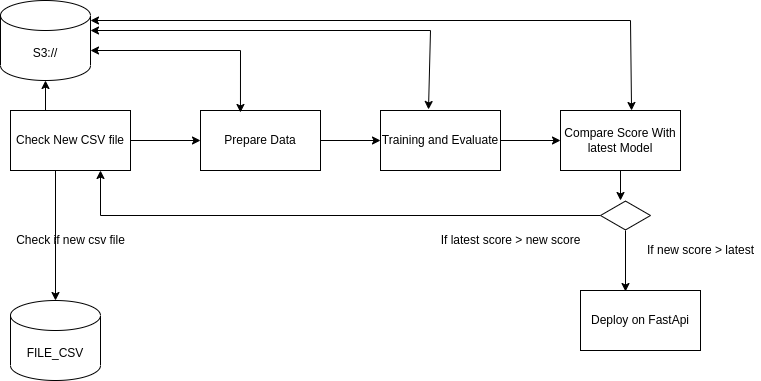

The diagram above was exported from draw.io. Its source (the exported page's mxGraphModel, read from the mxfile embedded in the PNG):
<mxGraphModel dx="1422" dy="905" grid="1" gridSize="10" guides="1" tooltips="1" connect="1" arrows="1" fold="1" page="1" pageScale="1" pageWidth="827" pageHeight="1169" math="0" shadow="0">
  <root>
    <mxCell id="0" />
    <mxCell id="1" parent="0" />
    <mxCell id="4EaUwsEuKjzpJTuW6UyM-14" style="edgeStyle=orthogonalEdgeStyle;rounded=0;orthogonalLoop=1;jettySize=auto;html=1;exitX=1;exitY=0.5;exitDx=0;exitDy=0;" edge="1" parent="1" source="4EaUwsEuKjzpJTuW6UyM-1" target="4EaUwsEuKjzpJTuW6UyM-2">
      <mxGeometry relative="1" as="geometry" />
    </mxCell>
    <mxCell id="4EaUwsEuKjzpJTuW6UyM-24" style="edgeStyle=orthogonalEdgeStyle;rounded=0;orthogonalLoop=1;jettySize=auto;html=1;exitX=0.25;exitY=0;exitDx=0;exitDy=0;entryX=0.5;entryY=1;entryDx=0;entryDy=0;entryPerimeter=0;" edge="1" parent="1" source="4EaUwsEuKjzpJTuW6UyM-1" target="4EaUwsEuKjzpJTuW6UyM-23">
      <mxGeometry relative="1" as="geometry" />
    </mxCell>
    <mxCell id="4EaUwsEuKjzpJTuW6UyM-1" value="Check New CSV file" style="rounded=0;whiteSpace=wrap;html=1;" vertex="1" parent="1">
      <mxGeometry x="50" y="120" width="120" height="60" as="geometry" />
    </mxCell>
    <mxCell id="4EaUwsEuKjzpJTuW6UyM-15" style="edgeStyle=orthogonalEdgeStyle;rounded=0;orthogonalLoop=1;jettySize=auto;html=1;exitX=1;exitY=0.5;exitDx=0;exitDy=0;entryX=0;entryY=0.5;entryDx=0;entryDy=0;" edge="1" parent="1" source="4EaUwsEuKjzpJTuW6UyM-2" target="4EaUwsEuKjzpJTuW6UyM-7">
      <mxGeometry relative="1" as="geometry" />
    </mxCell>
    <mxCell id="4EaUwsEuKjzpJTuW6UyM-2" value="Prepare Data" style="rounded=0;whiteSpace=wrap;html=1;" vertex="1" parent="1">
      <mxGeometry x="240" y="120" width="120" height="60" as="geometry" />
    </mxCell>
    <mxCell id="4EaUwsEuKjzpJTuW6UyM-16" style="edgeStyle=orthogonalEdgeStyle;rounded=0;orthogonalLoop=1;jettySize=auto;html=1;exitX=1;exitY=0.5;exitDx=0;exitDy=0;entryX=0;entryY=0.5;entryDx=0;entryDy=0;" edge="1" parent="1" source="4EaUwsEuKjzpJTuW6UyM-7" target="4EaUwsEuKjzpJTuW6UyM-8">
      <mxGeometry relative="1" as="geometry" />
    </mxCell>
    <mxCell id="4EaUwsEuKjzpJTuW6UyM-7" value="Training and Evaluate" style="rounded=0;whiteSpace=wrap;html=1;" vertex="1" parent="1">
      <mxGeometry x="420" y="120" width="120" height="60" as="geometry" />
    </mxCell>
    <mxCell id="4EaUwsEuKjzpJTuW6UyM-19" style="edgeStyle=orthogonalEdgeStyle;rounded=0;orthogonalLoop=1;jettySize=auto;html=1;exitX=0.5;exitY=1;exitDx=0;exitDy=0;entryX=0.4;entryY=0;entryDx=0;entryDy=0;entryPerimeter=0;" edge="1" parent="1" source="4EaUwsEuKjzpJTuW6UyM-8" target="4EaUwsEuKjzpJTuW6UyM-17">
      <mxGeometry relative="1" as="geometry" />
    </mxCell>
    <mxCell id="4EaUwsEuKjzpJTuW6UyM-8" value="Compare Score With latest Model" style="rounded=0;whiteSpace=wrap;html=1;" vertex="1" parent="1">
      <mxGeometry x="600" y="120" width="120" height="60" as="geometry" />
    </mxCell>
    <mxCell id="4EaUwsEuKjzpJTuW6UyM-9" value="Deploy on FastApi" style="rounded=0;whiteSpace=wrap;html=1;" vertex="1" parent="1">
      <mxGeometry x="620" y="300" width="120" height="60" as="geometry" />
    </mxCell>
    <mxCell id="4EaUwsEuKjzpJTuW6UyM-10" value="FILE_CSV" style="shape=cylinder3;whiteSpace=wrap;html=1;boundedLbl=1;backgroundOutline=1;size=15;" vertex="1" parent="1">
      <mxGeometry x="50" y="310" width="90" height="80" as="geometry" />
    </mxCell>
    <mxCell id="4EaUwsEuKjzpJTuW6UyM-11" value="" style="endArrow=classic;html=1;rounded=0;entryX=0.5;entryY=0;entryDx=0;entryDy=0;entryPerimeter=0;" edge="1" parent="1" target="4EaUwsEuKjzpJTuW6UyM-10">
      <mxGeometry relative="1" as="geometry">
        <mxPoint x="95" y="180" as="sourcePoint" />
        <mxPoint x="190" y="180" as="targetPoint" />
        <Array as="points">
          <mxPoint x="95" y="250" />
        </Array>
      </mxGeometry>
    </mxCell>
    <mxCell id="4EaUwsEuKjzpJTuW6UyM-13" value="Check if new csv file" style="text;html=1;resizable=0;autosize=1;align=center;verticalAlign=middle;points=[];fillColor=none;strokeColor=none;rounded=0;" vertex="1" parent="1">
      <mxGeometry x="50" y="240" width="120" height="20" as="geometry" />
    </mxCell>
    <mxCell id="4EaUwsEuKjzpJTuW6UyM-20" style="edgeStyle=orthogonalEdgeStyle;rounded=0;orthogonalLoop=1;jettySize=auto;html=1;entryX=0.375;entryY=0.017;entryDx=0;entryDy=0;entryPerimeter=0;" edge="1" parent="1" source="4EaUwsEuKjzpJTuW6UyM-17" target="4EaUwsEuKjzpJTuW6UyM-9">
      <mxGeometry relative="1" as="geometry" />
    </mxCell>
    <mxCell id="4EaUwsEuKjzpJTuW6UyM-21" style="edgeStyle=orthogonalEdgeStyle;rounded=0;orthogonalLoop=1;jettySize=auto;html=1;entryX=0.75;entryY=1;entryDx=0;entryDy=0;" edge="1" parent="1" source="4EaUwsEuKjzpJTuW6UyM-17" target="4EaUwsEuKjzpJTuW6UyM-1">
      <mxGeometry relative="1" as="geometry" />
    </mxCell>
    <mxCell id="4EaUwsEuKjzpJTuW6UyM-17" value="" style="html=1;whiteSpace=wrap;aspect=fixed;shape=isoRectangle;" vertex="1" parent="1">
      <mxGeometry x="640" y="210" width="50" height="30" as="geometry" />
    </mxCell>
    <mxCell id="4EaUwsEuKjzpJTuW6UyM-18" value="If new score &amp;gt; latest" style="text;html=1;resizable=0;autosize=1;align=center;verticalAlign=middle;points=[];fillColor=none;strokeColor=none;rounded=0;" vertex="1" parent="1">
      <mxGeometry x="680" y="250" width="120" height="20" as="geometry" />
    </mxCell>
    <mxCell id="4EaUwsEuKjzpJTuW6UyM-22" value="If latest score &amp;gt; new score" style="text;html=1;resizable=0;autosize=1;align=center;verticalAlign=middle;points=[];fillColor=none;strokeColor=none;rounded=0;" vertex="1" parent="1">
      <mxGeometry x="470" y="240" width="160" height="20" as="geometry" />
    </mxCell>
    <mxCell id="4EaUwsEuKjzpJTuW6UyM-23" value="S3://" style="shape=cylinder3;whiteSpace=wrap;html=1;boundedLbl=1;backgroundOutline=1;size=15;" vertex="1" parent="1">
      <mxGeometry x="40" y="10" width="90" height="80" as="geometry" />
    </mxCell>
    <mxCell id="4EaUwsEuKjzpJTuW6UyM-27" value="" style="endArrow=classic;startArrow=classic;html=1;rounded=0;exitX=0.333;exitY=0.033;exitDx=0;exitDy=0;exitPerimeter=0;" edge="1" parent="1" source="4EaUwsEuKjzpJTuW6UyM-2">
      <mxGeometry width="50" height="50" relative="1" as="geometry">
        <mxPoint x="280" y="110" as="sourcePoint" />
        <mxPoint x="130" y="60" as="targetPoint" />
        <Array as="points">
          <mxPoint x="280" y="60" />
        </Array>
      </mxGeometry>
    </mxCell>
    <mxCell id="4EaUwsEuKjzpJTuW6UyM-28" value="" style="endArrow=classic;startArrow=classic;html=1;rounded=0;exitX=0.4;exitY=-0.017;exitDx=0;exitDy=0;exitPerimeter=0;" edge="1" parent="1" source="4EaUwsEuKjzpJTuW6UyM-7">
      <mxGeometry width="50" height="50" relative="1" as="geometry">
        <mxPoint x="279.96000000000004" y="101.98000000000002" as="sourcePoint" />
        <mxPoint x="130" y="40" as="targetPoint" />
        <Array as="points">
          <mxPoint x="470" y="40" />
        </Array>
      </mxGeometry>
    </mxCell>
    <mxCell id="4EaUwsEuKjzpJTuW6UyM-29" value="" style="endArrow=classic;startArrow=classic;html=1;rounded=0;exitX=0.592;exitY=0;exitDx=0;exitDy=0;exitPerimeter=0;" edge="1" parent="1" source="4EaUwsEuKjzpJTuW6UyM-8">
      <mxGeometry width="50" height="50" relative="1" as="geometry">
        <mxPoint x="468" y="108.98000000000002" as="sourcePoint" />
        <mxPoint x="130" y="30" as="targetPoint" />
        <Array as="points">
          <mxPoint x="670" y="30" />
        </Array>
      </mxGeometry>
    </mxCell>
  </root>
</mxGraphModel>